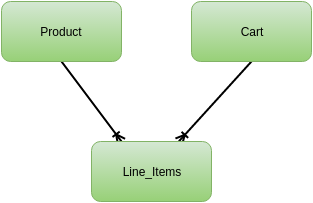

The diagram above was exported from draw.io. Its source (the exported page's mxGraphModel, read from the mxfile embedded in the PNG):
<mxGraphModel dx="880" dy="483" grid="1" gridSize="10" guides="1" tooltips="1" connect="1" arrows="1" fold="1" page="1" pageScale="1" pageWidth="826" pageHeight="1169" background="#ffffff" math="0" shadow="0">
  <root>
    <mxCell id="0" />
    <mxCell id="1" parent="0" />
    <mxCell id="5" style="rounded=0;html=1;exitX=0.5;exitY=1;entryX=0.25;entryY=0;jettySize=auto;orthogonalLoop=1;startArrow=none;startFill=0;endArrow=ERoneToMany;endFill=0;strokeWidth=2;" edge="1" parent="1" source="2" target="4">
      <mxGeometry relative="1" as="geometry" />
    </mxCell>
    <mxCell id="2" value="Product" style="rounded=1;whiteSpace=wrap;html=1;plain-green" vertex="1" parent="1">
      <mxGeometry x="170" y="100" width="120" height="60" as="geometry" />
    </mxCell>
    <mxCell id="6" style="edgeStyle=none;rounded=0;html=1;exitX=0.5;exitY=1;startArrow=none;startFill=0;endArrow=ERoneToMany;endFill=0;jettySize=auto;orthogonalLoop=1;strokeWidth=2;" edge="1" parent="1" source="3" target="4">
      <mxGeometry relative="1" as="geometry" />
    </mxCell>
    <mxCell id="3" value="Cart" style="rounded=1;whiteSpace=wrap;html=1;plain-green" vertex="1" parent="1">
      <mxGeometry x="360" y="100" width="120" height="60" as="geometry" />
    </mxCell>
    <mxCell id="4" value="Line_Items" style="rounded=1;whiteSpace=wrap;html=1;plain-green" vertex="1" parent="1">
      <mxGeometry x="260" y="240" width="120" height="60" as="geometry" />
    </mxCell>
  </root>
</mxGraphModel>